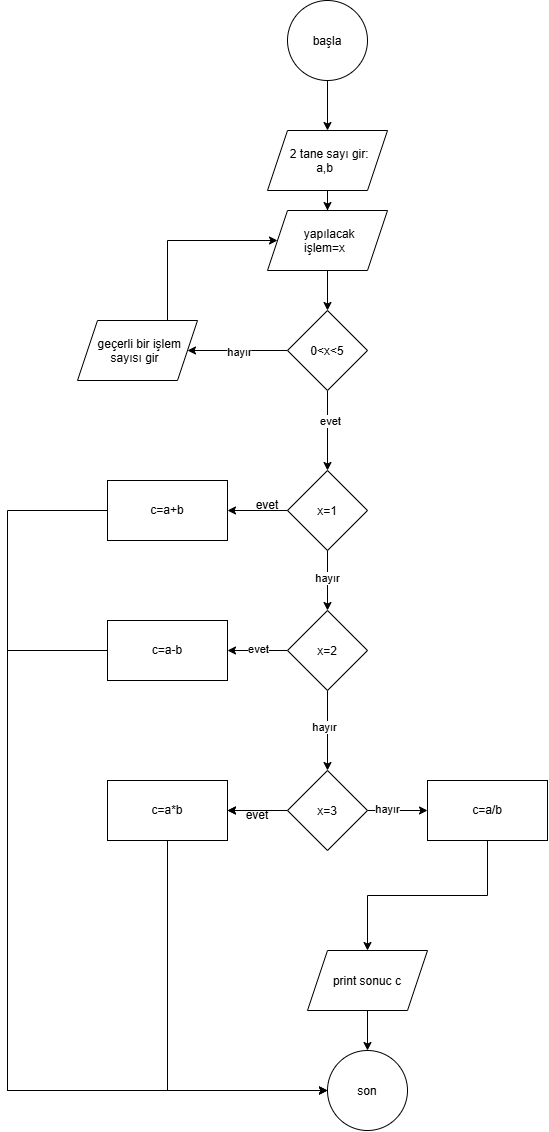

The diagram above was exported from draw.io. Its source (the exported page's mxGraphModel, read from the mxfile embedded in the PNG):
<mxGraphModel dx="1776" dy="909" grid="1" gridSize="10" guides="1" tooltips="1" connect="1" arrows="1" fold="1" page="1" pageScale="1" pageWidth="827" pageHeight="1169" math="0" shadow="0">
  <root>
    <mxCell id="0" />
    <mxCell id="1" parent="0" />
    <mxCell id="mJWgheKvRSSgTkxDG6ya-3" edge="1" parent="1" source="mJWgheKvRSSgTkxDG6ya-1" style="edgeStyle=orthogonalEdgeStyle;rounded=0;orthogonalLoop=1;jettySize=auto;html=1;defaultLabelBackgroundColor=page;" target="mJWgheKvRSSgTkxDG6ya-2" value="">
      <mxGeometry relative="1" as="geometry" />
    </mxCell>
    <mxCell id="mJWgheKvRSSgTkxDG6ya-1" parent="1" style="ellipse;whiteSpace=wrap;html=1;shapeInside=1;aspect=fixed;" value="başla&lt;div&gt;&lt;br&gt;&lt;/div&gt;" vertex="1">
      <mxGeometry height="80" width="80" x="370" y="10" as="geometry" />
    </mxCell>
    <mxCell id="mJWgheKvRSSgTkxDG6ya-5" edge="1" parent="1" source="mJWgheKvRSSgTkxDG6ya-2" style="edgeStyle=orthogonalEdgeStyle;rounded=0;orthogonalLoop=1;jettySize=auto;html=1;defaultLabelBackgroundColor=page;" target="mJWgheKvRSSgTkxDG6ya-4" value="">
      <mxGeometry relative="1" as="geometry" />
    </mxCell>
    <mxCell id="mJWgheKvRSSgTkxDG6ya-2" parent="1" style="shape=parallelogram;perimeter=parallelogramPerimeter;whiteSpace=wrap;html=1;shapeInside=1;fixedSize=1;" value="2 tane sayı gir: a,b" vertex="1">
      <mxGeometry height="60" width="120" x="350" y="140" as="geometry" />
    </mxCell>
    <mxCell id="mJWgheKvRSSgTkxDG6ya-14" edge="1" parent="1" source="mJWgheKvRSSgTkxDG6ya-4" style="edgeStyle=orthogonalEdgeStyle;rounded=0;orthogonalLoop=1;jettySize=auto;html=1;defaultLabelBackgroundColor=page;" target="mJWgheKvRSSgTkxDG6ya-13" value="">
      <mxGeometry relative="1" as="geometry" />
    </mxCell>
    <mxCell id="mJWgheKvRSSgTkxDG6ya-4" parent="1" style="shape=parallelogram;perimeter=parallelogramPerimeter;whiteSpace=wrap;html=1;shapeInside=1;fixedSize=1;" value="yapılacak işlem=x" vertex="1">
      <mxGeometry height="60" width="120" x="350" y="220" as="geometry" />
    </mxCell>
    <mxCell id="mJWgheKvRSSgTkxDG6ya-9" edge="1" parent="1" source="mJWgheKvRSSgTkxDG6ya-6" style="edgeStyle=orthogonalEdgeStyle;rounded=0;orthogonalLoop=1;jettySize=auto;html=1;defaultLabelBackgroundColor=page;" target="mJWgheKvRSSgTkxDG6ya-8" value="">
      <mxGeometry relative="1" as="geometry" />
    </mxCell>
    <mxCell id="mJWgheKvRSSgTkxDG6ya-10" connectable="0" parent="mJWgheKvRSSgTkxDG6ya-9" style="edgeLabel;html=1;align=center;verticalAlign=middle;resizable=0;points=[];inheritText=1;defaultLabelBackgroundColor=page;" value="hayır" vertex="1">
      <mxGeometry relative="1" x="-0.1" y="-1" as="geometry">
        <mxPoint as="offset" />
      </mxGeometry>
    </mxCell>
    <mxCell id="mJWgheKvRSSgTkxDG6ya-22" edge="1" parent="1" source="mJWgheKvRSSgTkxDG6ya-6" style="edgeStyle=orthogonalEdgeStyle;rounded=0;orthogonalLoop=1;jettySize=auto;html=1;defaultLabelBackgroundColor=page;" target="mJWgheKvRSSgTkxDG6ya-21" value="">
      <mxGeometry relative="1" as="geometry" />
    </mxCell>
    <mxCell id="mJWgheKvRSSgTkxDG6ya-6" parent="1" style="rhombus;whiteSpace=wrap;html=1;shapeInside=1;" value="x=1" vertex="1">
      <mxGeometry height="80" width="80" x="370" y="480" as="geometry" />
    </mxCell>
    <mxCell id="mJWgheKvRSSgTkxDG6ya-12" edge="1" parent="1" source="mJWgheKvRSSgTkxDG6ya-8" style="edgeStyle=orthogonalEdgeStyle;rounded=0;orthogonalLoop=1;jettySize=auto;html=1;defaultLabelBackgroundColor=page;" target="mJWgheKvRSSgTkxDG6ya-11" value="">
      <mxGeometry relative="1" as="geometry" />
    </mxCell>
    <mxCell id="mJWgheKvRSSgTkxDG6ya-33" connectable="0" parent="mJWgheKvRSSgTkxDG6ya-12" style="edgeLabel;html=1;align=center;verticalAlign=middle;resizable=0;points=[];inheritText=1;defaultLabelBackgroundColor=page;" value="hayır" vertex="1">
      <mxGeometry relative="1" x="-0.1042" y="-4" as="geometry">
        <mxPoint as="offset" />
      </mxGeometry>
    </mxCell>
    <mxCell id="mJWgheKvRSSgTkxDG6ya-24" edge="1" parent="1" source="mJWgheKvRSSgTkxDG6ya-8" style="edgeStyle=orthogonalEdgeStyle;rounded=0;orthogonalLoop=1;jettySize=auto;html=1;defaultLabelBackgroundColor=page;" target="mJWgheKvRSSgTkxDG6ya-23" value="">
      <mxGeometry relative="1" as="geometry" />
    </mxCell>
    <mxCell id="mJWgheKvRSSgTkxDG6ya-31" connectable="0" parent="mJWgheKvRSSgTkxDG6ya-24" style="edgeLabel;html=1;align=center;verticalAlign=middle;resizable=0;points=[];inheritText=1;defaultLabelBackgroundColor=page;" value="evet" vertex="1">
      <mxGeometry relative="1" x="-0.0167" y="-2" as="geometry">
        <mxPoint x="-1" as="offset" />
      </mxGeometry>
    </mxCell>
    <mxCell id="mJWgheKvRSSgTkxDG6ya-8" parent="1" style="rhombus;whiteSpace=wrap;html=1;shapeInside=1;" value="x=2" vertex="1">
      <mxGeometry height="80" width="80" x="370" y="620" as="geometry" />
    </mxCell>
    <mxCell id="mJWgheKvRSSgTkxDG6ya-26" edge="1" parent="1" source="mJWgheKvRSSgTkxDG6ya-11" style="edgeStyle=orthogonalEdgeStyle;rounded=0;orthogonalLoop=1;jettySize=auto;html=1;defaultLabelBackgroundColor=page;" target="mJWgheKvRSSgTkxDG6ya-25" value="">
      <mxGeometry relative="1" as="geometry" />
    </mxCell>
    <mxCell id="mJWgheKvRSSgTkxDG6ya-28" edge="1" parent="1" source="mJWgheKvRSSgTkxDG6ya-11" style="edgeStyle=orthogonalEdgeStyle;rounded=0;orthogonalLoop=1;jettySize=auto;html=1;defaultLabelBackgroundColor=page;" target="mJWgheKvRSSgTkxDG6ya-27" value="">
      <mxGeometry relative="1" as="geometry" />
    </mxCell>
    <mxCell id="mJWgheKvRSSgTkxDG6ya-34" connectable="0" parent="mJWgheKvRSSgTkxDG6ya-28" style="edgeLabel;html=1;align=center;verticalAlign=middle;resizable=0;points=[];inheritText=1;defaultLabelBackgroundColor=page;" value="hayır" vertex="1">
      <mxGeometry relative="1" x="-0.3833" y="2" as="geometry">
        <mxPoint as="offset" />
      </mxGeometry>
    </mxCell>
    <mxCell id="mJWgheKvRSSgTkxDG6ya-29" edge="1" parent="1" source="mJWgheKvRSSgTkxDG6ya-11" style="edgeStyle=orthogonalEdgeStyle;rounded=0;orthogonalLoop=1;jettySize=auto;html=1;defaultLabelBackgroundColor=page;" target="mJWgheKvRSSgTkxDG6ya-25" value="">
      <mxGeometry relative="1" as="geometry" />
    </mxCell>
    <mxCell id="mJWgheKvRSSgTkxDG6ya-11" parent="1" style="rhombus;whiteSpace=wrap;html=1;shapeInside=1;" value="x=3" vertex="1">
      <mxGeometry height="80" width="80" x="370" y="780" as="geometry" />
    </mxCell>
    <mxCell id="mJWgheKvRSSgTkxDG6ya-15" edge="1" parent="1" source="mJWgheKvRSSgTkxDG6ya-13" style="edgeStyle=orthogonalEdgeStyle;rounded=0;orthogonalLoop=1;jettySize=auto;html=1;defaultLabelBackgroundColor=page;" target="mJWgheKvRSSgTkxDG6ya-6" value="">
      <mxGeometry relative="1" as="geometry" />
    </mxCell>
    <mxCell id="mJWgheKvRSSgTkxDG6ya-20" connectable="0" parent="mJWgheKvRSSgTkxDG6ya-15" style="edgeLabel;html=1;align=center;verticalAlign=middle;resizable=0;points=[];inheritText=1;defaultLabelBackgroundColor=page;" value="evet" vertex="1">
      <mxGeometry relative="1" x="-0.2458" y="2" as="geometry">
        <mxPoint as="offset" />
      </mxGeometry>
    </mxCell>
    <mxCell id="mJWgheKvRSSgTkxDG6ya-17" edge="1" parent="1" source="mJWgheKvRSSgTkxDG6ya-13" style="edgeStyle=orthogonalEdgeStyle;rounded=0;orthogonalLoop=1;jettySize=auto;html=1;defaultLabelBackgroundColor=page;" target="mJWgheKvRSSgTkxDG6ya-16" value="">
      <mxGeometry relative="1" as="geometry" />
    </mxCell>
    <mxCell id="mJWgheKvRSSgTkxDG6ya-19" connectable="0" parent="mJWgheKvRSSgTkxDG6ya-17" style="edgeLabel;html=1;align=center;verticalAlign=middle;resizable=0;points=[];inheritText=1;defaultLabelBackgroundColor=page;" value="hayır" vertex="1">
      <mxGeometry relative="1" x="-0.019" y="1" as="geometry">
        <mxPoint as="offset" />
      </mxGeometry>
    </mxCell>
    <mxCell id="mJWgheKvRSSgTkxDG6ya-13" parent="1" style="rhombus;whiteSpace=wrap;html=1;shapeInside=1;" value="0&amp;lt;x&amp;lt;5" vertex="1">
      <mxGeometry height="80" width="80" x="370" y="320" as="geometry" />
    </mxCell>
    <mxCell id="mJWgheKvRSSgTkxDG6ya-18" edge="1" parent="1" source="mJWgheKvRSSgTkxDG6ya-16" style="edgeStyle=orthogonalEdgeStyle;rounded=0;orthogonalLoop=1;jettySize=auto;html=1;exitX=0.5;exitY=0;exitDx=0;exitDy=0;entryX=0;entryY=0.5;entryDx=0;entryDy=0;defaultLabelBackgroundColor=page;" target="mJWgheKvRSSgTkxDG6ya-4">
      <mxGeometry relative="1" as="geometry">
        <Array as="points">
          <mxPoint x="250" y="250" />
        </Array>
      </mxGeometry>
    </mxCell>
    <mxCell id="mJWgheKvRSSgTkxDG6ya-16" parent="1" style="shape=parallelogram;perimeter=parallelogramPerimeter;whiteSpace=wrap;html=1;shapeInside=1;fixedSize=1;" value="geçerli bir işlem sayısı gir" vertex="1">
      <mxGeometry height="60" width="120" x="160" y="330" as="geometry" />
    </mxCell>
    <mxCell id="mJWgheKvRSSgTkxDG6ya-41" edge="1" parent="1" source="mJWgheKvRSSgTkxDG6ya-21" style="edgeStyle=orthogonalEdgeStyle;rounded=0;orthogonalLoop=1;jettySize=auto;html=1;exitX=0;exitY=0.5;exitDx=0;exitDy=0;entryX=0;entryY=0.5;entryDx=0;entryDy=0;defaultLabelBackgroundColor=page;" target="mJWgheKvRSSgTkxDG6ya-37">
      <mxGeometry relative="1" as="geometry">
        <Array as="points">
          <mxPoint x="90" y="520" />
          <mxPoint x="90" y="1100" />
        </Array>
      </mxGeometry>
    </mxCell>
    <mxCell id="mJWgheKvRSSgTkxDG6ya-21" parent="1" style="whiteSpace=wrap;html=1;" value="c=a+b" vertex="1">
      <mxGeometry height="60" width="120" x="190" y="490" as="geometry" />
    </mxCell>
    <mxCell id="mJWgheKvRSSgTkxDG6ya-40" edge="1" parent="1" source="mJWgheKvRSSgTkxDG6ya-23" style="edgeStyle=orthogonalEdgeStyle;rounded=0;orthogonalLoop=1;jettySize=auto;html=1;exitX=0;exitY=0.5;exitDx=0;exitDy=0;defaultLabelBackgroundColor=page;entryX=0;entryY=0.5;entryDx=0;entryDy=0;" target="mJWgheKvRSSgTkxDG6ya-37">
      <mxGeometry relative="1" as="geometry">
        <Array as="points">
          <mxPoint x="90" y="660" />
          <mxPoint x="90" y="1100" />
        </Array>
        <mxPoint x="80" y="1110" as="targetPoint" />
      </mxGeometry>
    </mxCell>
    <mxCell id="mJWgheKvRSSgTkxDG6ya-23" parent="1" style="whiteSpace=wrap;html=1;" value="c=a-b" vertex="1">
      <mxGeometry height="60" width="120" x="190" y="630" as="geometry" />
    </mxCell>
    <mxCell id="mJWgheKvRSSgTkxDG6ya-39" edge="1" parent="1" source="mJWgheKvRSSgTkxDG6ya-25" style="edgeStyle=orthogonalEdgeStyle;rounded=0;orthogonalLoop=1;jettySize=auto;html=1;exitX=0.5;exitY=1;exitDx=0;exitDy=0;entryX=0;entryY=0.5;entryDx=0;entryDy=0;defaultLabelBackgroundColor=page;" target="mJWgheKvRSSgTkxDG6ya-37">
      <mxGeometry relative="1" as="geometry" />
    </mxCell>
    <mxCell id="mJWgheKvRSSgTkxDG6ya-25" parent="1" style="whiteSpace=wrap;html=1;" value="c=a*b" vertex="1">
      <mxGeometry height="60" width="120" x="190" y="790" as="geometry" />
    </mxCell>
    <mxCell id="mJWgheKvRSSgTkxDG6ya-36" edge="1" parent="1" source="mJWgheKvRSSgTkxDG6ya-27" style="edgeStyle=orthogonalEdgeStyle;rounded=0;orthogonalLoop=1;jettySize=auto;html=1;defaultLabelBackgroundColor=page;" target="mJWgheKvRSSgTkxDG6ya-35" value="">
      <mxGeometry relative="1" as="geometry" />
    </mxCell>
    <mxCell id="mJWgheKvRSSgTkxDG6ya-27" parent="1" style="whiteSpace=wrap;html=1;" value="c=a/b" vertex="1">
      <mxGeometry height="60" width="120" x="510" y="790" as="geometry" />
    </mxCell>
    <mxCell id="mJWgheKvRSSgTkxDG6ya-30" parent="1" style="text;html=1;whiteSpace=wrap;strokeColor=none;fillColor=none;align=center;verticalAlign=middle;rounded=0;" value="evet" vertex="1">
      <mxGeometry height="30" width="60" x="310" y="810" as="geometry" />
    </mxCell>
    <mxCell id="mJWgheKvRSSgTkxDG6ya-32" parent="1" style="text;html=1;whiteSpace=wrap;strokeColor=none;fillColor=none;align=center;verticalAlign=middle;rounded=0;" value="evet" vertex="1">
      <mxGeometry height="30" width="60" x="320" y="500" as="geometry" />
    </mxCell>
    <mxCell id="mJWgheKvRSSgTkxDG6ya-38" edge="1" parent="1" source="mJWgheKvRSSgTkxDG6ya-35" style="edgeStyle=orthogonalEdgeStyle;rounded=0;orthogonalLoop=1;jettySize=auto;html=1;defaultLabelBackgroundColor=page;" target="mJWgheKvRSSgTkxDG6ya-37" value="">
      <mxGeometry relative="1" as="geometry" />
    </mxCell>
    <mxCell id="mJWgheKvRSSgTkxDG6ya-35" parent="1" style="shape=parallelogram;perimeter=parallelogramPerimeter;whiteSpace=wrap;html=1;shapeInside=1;fixedSize=1;" value="print sonuc c" vertex="1">
      <mxGeometry height="60" width="120" x="390" y="960" as="geometry" />
    </mxCell>
    <mxCell id="mJWgheKvRSSgTkxDG6ya-37" parent="1" style="ellipse;whiteSpace=wrap;html=1;shapeInside=1;" value="son" vertex="1">
      <mxGeometry height="80" width="80" x="410" y="1060" as="geometry" />
    </mxCell>
  </root>
</mxGraphModel>